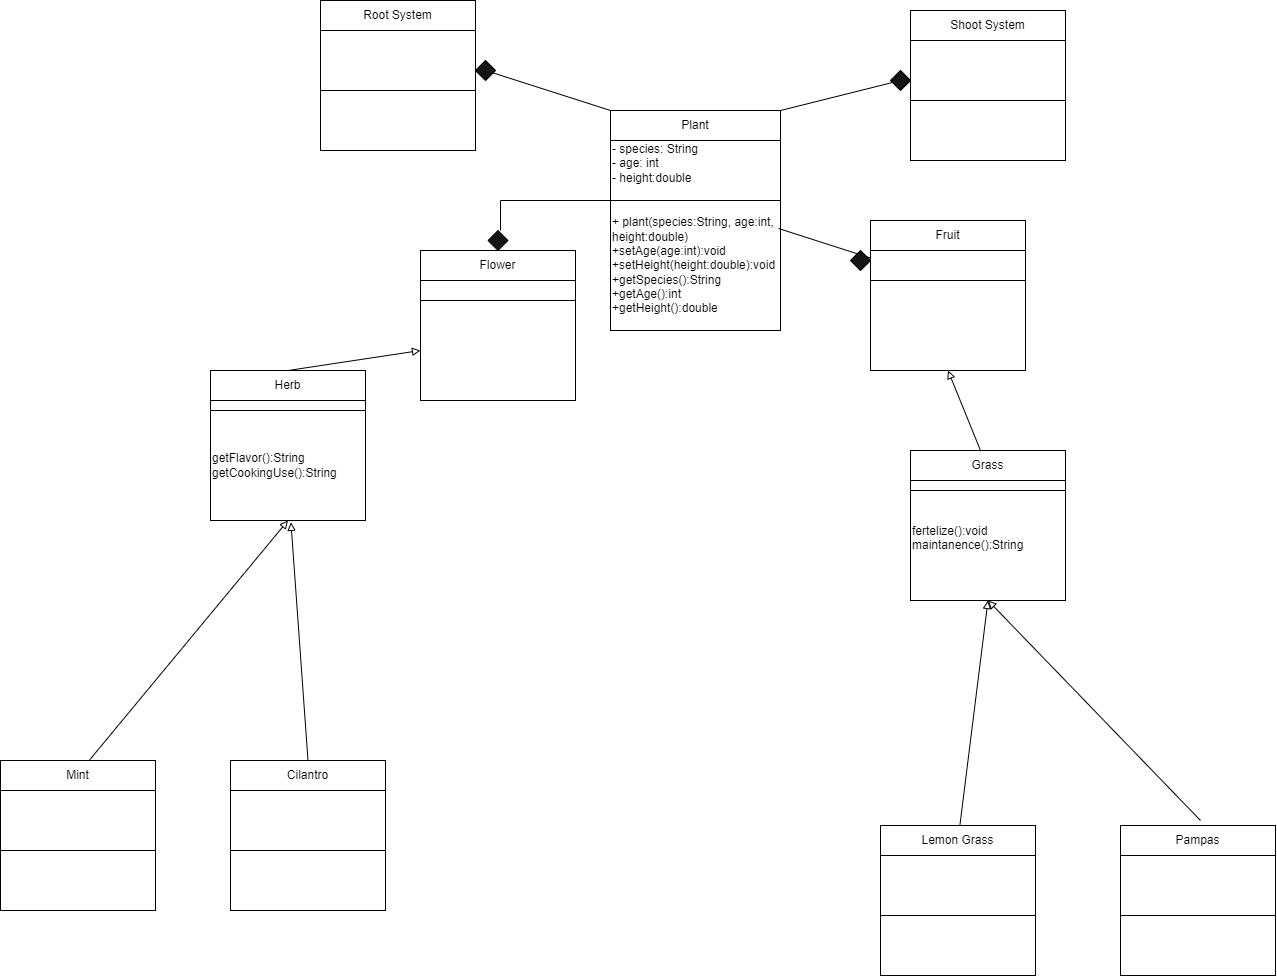

The diagram above was exported from draw.io. Its source (the exported page's mxGraphModel, read from the mxfile embedded in the PNG):
<mxGraphModel dx="2614" dy="1018" grid="1" gridSize="10" guides="1" tooltips="1" connect="1" arrows="1" fold="1" page="1" pageScale="1" pageWidth="850" pageHeight="1100" math="0" shadow="0">
  <root>
    <mxCell id="0" />
    <mxCell id="1" parent="0" />
    <mxCell id="xqg9ny0a13wJScTpyFNz-2" value="Plant" style="rounded=0;whiteSpace=wrap;html=1;" parent="1" vertex="1">
      <mxGeometry x="290" y="150" width="170" height="30" as="geometry" />
    </mxCell>
    <mxCell id="xqg9ny0a13wJScTpyFNz-3" value="+ plant(species:String, age:int, height:double)&lt;div&gt;+setAge(age:int):void&lt;/div&gt;&lt;div&gt;+setHeight(height:double):void&lt;/div&gt;&lt;div&gt;+getSpecies():String&lt;/div&gt;&lt;div&gt;+getAge():int&lt;/div&gt;&lt;div&gt;+getHeight():double&lt;/div&gt;" style="rounded=0;whiteSpace=wrap;html=1;align=left;" parent="1" vertex="1">
      <mxGeometry x="290" y="240" width="170" height="130" as="geometry" />
    </mxCell>
    <mxCell id="xqg9ny0a13wJScTpyFNz-4" value="Herb" style="rounded=0;whiteSpace=wrap;html=1;" parent="1" vertex="1">
      <mxGeometry x="-110" y="410" width="155" height="30" as="geometry" />
    </mxCell>
    <mxCell id="xqg9ny0a13wJScTpyFNz-5" value="getFlavor():String&lt;div&gt;getCookingUse():String&lt;/div&gt;" style="rounded=0;whiteSpace=wrap;html=1;align=left;" parent="1" vertex="1">
      <mxGeometry x="-110" y="450" width="155" height="110" as="geometry" />
    </mxCell>
    <mxCell id="xqg9ny0a13wJScTpyFNz-6" value="Grass" style="rounded=0;whiteSpace=wrap;html=1;" parent="1" vertex="1">
      <mxGeometry x="590" y="490" width="155" height="30" as="geometry" />
    </mxCell>
    <mxCell id="xqg9ny0a13wJScTpyFNz-7" value="fertelize():void&lt;div&gt;maintanence():String&lt;br&gt;&lt;div&gt;&lt;br&gt;&lt;/div&gt;&lt;/div&gt;" style="rounded=0;whiteSpace=wrap;html=1;align=left;" parent="1" vertex="1">
      <mxGeometry x="590" y="530" width="155" height="110" as="geometry" />
    </mxCell>
    <mxCell id="xqg9ny0a13wJScTpyFNz-8" value="Mint" style="rounded=0;whiteSpace=wrap;html=1;" parent="1" vertex="1">
      <mxGeometry x="-320" y="800" width="155" height="30" as="geometry" />
    </mxCell>
    <mxCell id="xqg9ny0a13wJScTpyFNz-9" value="" style="rounded=0;whiteSpace=wrap;html=1;" parent="1" vertex="1">
      <mxGeometry x="-320" y="890" width="155" height="60" as="geometry" />
    </mxCell>
    <mxCell id="xqg9ny0a13wJScTpyFNz-10" value="Cilantro" style="rounded=0;whiteSpace=wrap;html=1;" parent="1" vertex="1">
      <mxGeometry x="-90" y="800" width="155" height="30" as="geometry" />
    </mxCell>
    <mxCell id="xqg9ny0a13wJScTpyFNz-11" value="" style="rounded=0;whiteSpace=wrap;html=1;" parent="1" vertex="1">
      <mxGeometry x="-90" y="890" width="155" height="60" as="geometry" />
    </mxCell>
    <mxCell id="xqg9ny0a13wJScTpyFNz-12" value="Lemon Grass" style="rounded=0;whiteSpace=wrap;html=1;" parent="1" vertex="1">
      <mxGeometry x="560" y="865" width="155" height="30" as="geometry" />
    </mxCell>
    <mxCell id="xqg9ny0a13wJScTpyFNz-13" value="" style="rounded=0;whiteSpace=wrap;html=1;" parent="1" vertex="1">
      <mxGeometry x="560" y="955" width="155" height="60" as="geometry" />
    </mxCell>
    <mxCell id="xqg9ny0a13wJScTpyFNz-14" value="Pampas" style="rounded=0;whiteSpace=wrap;html=1;" parent="1" vertex="1">
      <mxGeometry x="800" y="865" width="155" height="30" as="geometry" />
    </mxCell>
    <mxCell id="xqg9ny0a13wJScTpyFNz-15" value="" style="rounded=0;whiteSpace=wrap;html=1;" parent="1" vertex="1">
      <mxGeometry x="800" y="955" width="155" height="60" as="geometry" />
    </mxCell>
    <mxCell id="xqg9ny0a13wJScTpyFNz-16" value="" style="endArrow=block;html=1;rounded=0;endFill=0;entryX=0.5;entryY=1;entryDx=0;entryDy=0;exitX=0.576;exitY=-0.026;exitDx=0;exitDy=0;exitPerimeter=0;" parent="1" source="xqg9ny0a13wJScTpyFNz-8" target="xqg9ny0a13wJScTpyFNz-5" edge="1">
      <mxGeometry width="50" height="50" relative="1" as="geometry">
        <mxPoint x="-90" y="650" as="sourcePoint" />
        <mxPoint x="-40" y="600" as="targetPoint" />
      </mxGeometry>
    </mxCell>
    <mxCell id="xqg9ny0a13wJScTpyFNz-17" value="" style="endArrow=block;html=1;rounded=0;endFill=0;entryX=0.519;entryY=1.017;entryDx=0;entryDy=0;exitX=0.5;exitY=0;exitDx=0;exitDy=0;entryPerimeter=0;" parent="1" source="xqg9ny0a13wJScTpyFNz-10" target="xqg9ny0a13wJScTpyFNz-5" edge="1">
      <mxGeometry width="50" height="50" relative="1" as="geometry">
        <mxPoint x="-80" y="660" as="sourcePoint" />
        <mxPoint x="-22" y="570" as="targetPoint" />
      </mxGeometry>
    </mxCell>
    <mxCell id="xqg9ny0a13wJScTpyFNz-18" value="" style="endArrow=block;html=1;rounded=0;endFill=0;entryX=0.5;entryY=1;entryDx=0;entryDy=0;" parent="1" source="xqg9ny0a13wJScTpyFNz-12" target="xqg9ny0a13wJScTpyFNz-7" edge="1">
      <mxGeometry width="50" height="50" relative="1" as="geometry">
        <mxPoint x="570" y="730" as="sourcePoint" />
        <mxPoint x="628" y="640" as="targetPoint" />
      </mxGeometry>
    </mxCell>
    <mxCell id="xqg9ny0a13wJScTpyFNz-19" value="" style="endArrow=block;html=1;rounded=0;endFill=0;entryX=0.5;entryY=1;entryDx=0;entryDy=0;" parent="1" target="xqg9ny0a13wJScTpyFNz-7" edge="1">
      <mxGeometry width="50" height="50" relative="1" as="geometry">
        <mxPoint x="880" y="860" as="sourcePoint" />
        <mxPoint x="848" y="640" as="targetPoint" />
      </mxGeometry>
    </mxCell>
    <mxCell id="xqg9ny0a13wJScTpyFNz-20" value="" style="endArrow=block;html=1;rounded=0;endFill=0;entryX=0;entryY=0.5;entryDx=0;entryDy=0;exitX=0.5;exitY=0;exitDx=0;exitDy=0;" parent="1" edge="1" source="xqg9ny0a13wJScTpyFNz-4">
      <mxGeometry width="50" height="50" relative="1" as="geometry">
        <mxPoint x="-40" y="415" as="sourcePoint" />
        <mxPoint x="100" y="390" as="targetPoint" />
      </mxGeometry>
    </mxCell>
    <mxCell id="xqg9ny0a13wJScTpyFNz-21" value="" style="endArrow=block;html=1;rounded=0;endFill=0;entryX=0.5;entryY=1;entryDx=0;entryDy=0;" parent="1" target="xqg9ny0a13wJScTpyFNz-30" edge="1">
      <mxGeometry width="50" height="50" relative="1" as="geometry">
        <mxPoint x="660" y="490" as="sourcePoint" />
        <mxPoint x="718" y="400" as="targetPoint" />
      </mxGeometry>
    </mxCell>
    <mxCell id="xqg9ny0a13wJScTpyFNz-22" value="" style="rounded=0;whiteSpace=wrap;html=1;" parent="1" vertex="1">
      <mxGeometry x="-110" y="440" width="155" height="10" as="geometry" />
    </mxCell>
    <mxCell id="xqg9ny0a13wJScTpyFNz-23" value="" style="rounded=0;whiteSpace=wrap;html=1;" parent="1" vertex="1">
      <mxGeometry x="590" y="520" width="155" height="10" as="geometry" />
    </mxCell>
    <mxCell id="xqg9ny0a13wJScTpyFNz-24" value="- species: String&lt;div&gt;- age: int&lt;/div&gt;&lt;div&gt;- height:double&lt;br&gt;&lt;div&gt;&lt;br&gt;&lt;/div&gt;&lt;/div&gt;" style="rounded=0;whiteSpace=wrap;html=1;align=left;" parent="1" vertex="1">
      <mxGeometry x="290" y="180" width="170" height="60" as="geometry" />
    </mxCell>
    <mxCell id="xqg9ny0a13wJScTpyFNz-25" value="" style="rounded=0;whiteSpace=wrap;html=1;" parent="1" vertex="1">
      <mxGeometry x="-320" y="830" width="155" height="60" as="geometry" />
    </mxCell>
    <mxCell id="xqg9ny0a13wJScTpyFNz-26" value="" style="rounded=0;whiteSpace=wrap;html=1;" parent="1" vertex="1">
      <mxGeometry x="-90" y="830" width="155" height="60" as="geometry" />
    </mxCell>
    <mxCell id="xqg9ny0a13wJScTpyFNz-27" value="" style="rounded=0;whiteSpace=wrap;html=1;" parent="1" vertex="1">
      <mxGeometry x="560" y="895" width="155" height="60" as="geometry" />
    </mxCell>
    <mxCell id="xqg9ny0a13wJScTpyFNz-28" value="" style="rounded=0;whiteSpace=wrap;html=1;" parent="1" vertex="1">
      <mxGeometry x="800" y="895" width="155" height="60" as="geometry" />
    </mxCell>
    <mxCell id="xqg9ny0a13wJScTpyFNz-29" value="Fruit" style="rounded=0;whiteSpace=wrap;html=1;" parent="1" vertex="1">
      <mxGeometry x="550" y="260" width="155" height="30" as="geometry" />
    </mxCell>
    <mxCell id="xqg9ny0a13wJScTpyFNz-30" value="" style="rounded=0;whiteSpace=wrap;html=1;" parent="1" vertex="1">
      <mxGeometry x="550" y="320" width="155" height="90" as="geometry" />
    </mxCell>
    <mxCell id="xqg9ny0a13wJScTpyFNz-31" value="" style="rounded=0;whiteSpace=wrap;html=1;" parent="1" vertex="1">
      <mxGeometry x="550" y="290" width="155" height="30" as="geometry" />
    </mxCell>
    <mxCell id="xqg9ny0a13wJScTpyFNz-32" value="Flower" style="rounded=0;whiteSpace=wrap;html=1;" parent="1" vertex="1">
      <mxGeometry x="100" y="290" width="155" height="30" as="geometry" />
    </mxCell>
    <mxCell id="xqg9ny0a13wJScTpyFNz-33" value="" style="rounded=0;whiteSpace=wrap;html=1;" parent="1" vertex="1">
      <mxGeometry x="100" y="340" width="155" height="100" as="geometry" />
    </mxCell>
    <mxCell id="xqg9ny0a13wJScTpyFNz-34" value="" style="rounded=0;whiteSpace=wrap;html=1;" parent="1" vertex="1">
      <mxGeometry x="100" y="320" width="155" height="20" as="geometry" />
    </mxCell>
    <mxCell id="xqg9ny0a13wJScTpyFNz-35" value="Shoot System" style="rounded=0;whiteSpace=wrap;html=1;" parent="1" vertex="1">
      <mxGeometry x="590" y="50" width="155" height="30" as="geometry" />
    </mxCell>
    <mxCell id="xqg9ny0a13wJScTpyFNz-36" value="" style="rounded=0;whiteSpace=wrap;html=1;" parent="1" vertex="1">
      <mxGeometry x="590" y="140" width="155" height="60" as="geometry" />
    </mxCell>
    <mxCell id="xqg9ny0a13wJScTpyFNz-37" value="" style="rounded=0;whiteSpace=wrap;html=1;" parent="1" vertex="1">
      <mxGeometry x="590" y="80" width="155" height="60" as="geometry" />
    </mxCell>
    <mxCell id="xqg9ny0a13wJScTpyFNz-38" value="Root System" style="rounded=0;whiteSpace=wrap;html=1;" parent="1" vertex="1">
      <mxGeometry y="40" width="155" height="30" as="geometry" />
    </mxCell>
    <mxCell id="xqg9ny0a13wJScTpyFNz-39" value="" style="rounded=0;whiteSpace=wrap;html=1;" parent="1" vertex="1">
      <mxGeometry y="130" width="155" height="60" as="geometry" />
    </mxCell>
    <mxCell id="xqg9ny0a13wJScTpyFNz-40" value="" style="rounded=0;whiteSpace=wrap;html=1;" parent="1" vertex="1">
      <mxGeometry y="70" width="155" height="60" as="geometry" />
    </mxCell>
    <mxCell id="aKAsnHx0PC4TibrFwdqi-2" value="" style="endArrow=none;html=1;rounded=0;" parent="1" target="aKAsnHx0PC4TibrFwdqi-3" edge="1">
      <mxGeometry width="50" height="50" relative="1" as="geometry">
        <mxPoint x="290" y="150" as="sourcePoint" />
        <mxPoint x="170" y="110" as="targetPoint" />
      </mxGeometry>
    </mxCell>
    <mxCell id="aKAsnHx0PC4TibrFwdqi-3" value="" style="rhombus;whiteSpace=wrap;html=1;fillColor=#141414;" parent="1" vertex="1">
      <mxGeometry x="155" y="100" width="20" height="20" as="geometry" />
    </mxCell>
    <mxCell id="aKAsnHx0PC4TibrFwdqi-4" value="" style="endArrow=none;html=1;rounded=0;" parent="1" target="aKAsnHx0PC4TibrFwdqi-5" edge="1">
      <mxGeometry width="50" height="50" relative="1" as="geometry">
        <mxPoint x="460" y="150" as="sourcePoint" />
        <mxPoint x="570" y="120" as="targetPoint" />
      </mxGeometry>
    </mxCell>
    <mxCell id="aKAsnHx0PC4TibrFwdqi-5" value="" style="rhombus;whiteSpace=wrap;html=1;fillColor=#141414;" parent="1" vertex="1">
      <mxGeometry x="570" y="110" width="20" height="20" as="geometry" />
    </mxCell>
    <mxCell id="2F2yP_ZM3ER53RJnO1JH-1" value="" style="endArrow=none;html=1;rounded=0;entryX=0;entryY=0.25;entryDx=0;entryDy=0;" edge="1" parent="1" target="xqg9ny0a13wJScTpyFNz-31">
      <mxGeometry width="50" height="50" relative="1" as="geometry">
        <mxPoint x="458" y="268" as="sourcePoint" />
        <mxPoint x="570" y="240" as="targetPoint" />
      </mxGeometry>
    </mxCell>
    <mxCell id="2F2yP_ZM3ER53RJnO1JH-2" value="" style="rhombus;whiteSpace=wrap;html=1;fillColor=#141414;" vertex="1" parent="1">
      <mxGeometry x="530" y="290" width="20" height="20" as="geometry" />
    </mxCell>
    <mxCell id="2F2yP_ZM3ER53RJnO1JH-3" value="" style="endArrow=none;html=1;rounded=0;" edge="1" parent="1">
      <mxGeometry width="50" height="50" relative="1" as="geometry">
        <mxPoint x="290" y="240" as="sourcePoint" />
        <mxPoint x="180" y="240" as="targetPoint" />
      </mxGeometry>
    </mxCell>
    <mxCell id="2F2yP_ZM3ER53RJnO1JH-4" value="" style="rhombus;whiteSpace=wrap;html=1;fillColor=#141414;" vertex="1" parent="1">
      <mxGeometry x="167.5" y="270" width="20" height="20" as="geometry" />
    </mxCell>
    <mxCell id="2F2yP_ZM3ER53RJnO1JH-8" value="" style="endArrow=none;html=1;rounded=0;" edge="1" parent="1">
      <mxGeometry width="50" height="50" relative="1" as="geometry">
        <mxPoint x="180" y="270" as="sourcePoint" />
        <mxPoint x="180" y="240" as="targetPoint" />
      </mxGeometry>
    </mxCell>
  </root>
</mxGraphModel>